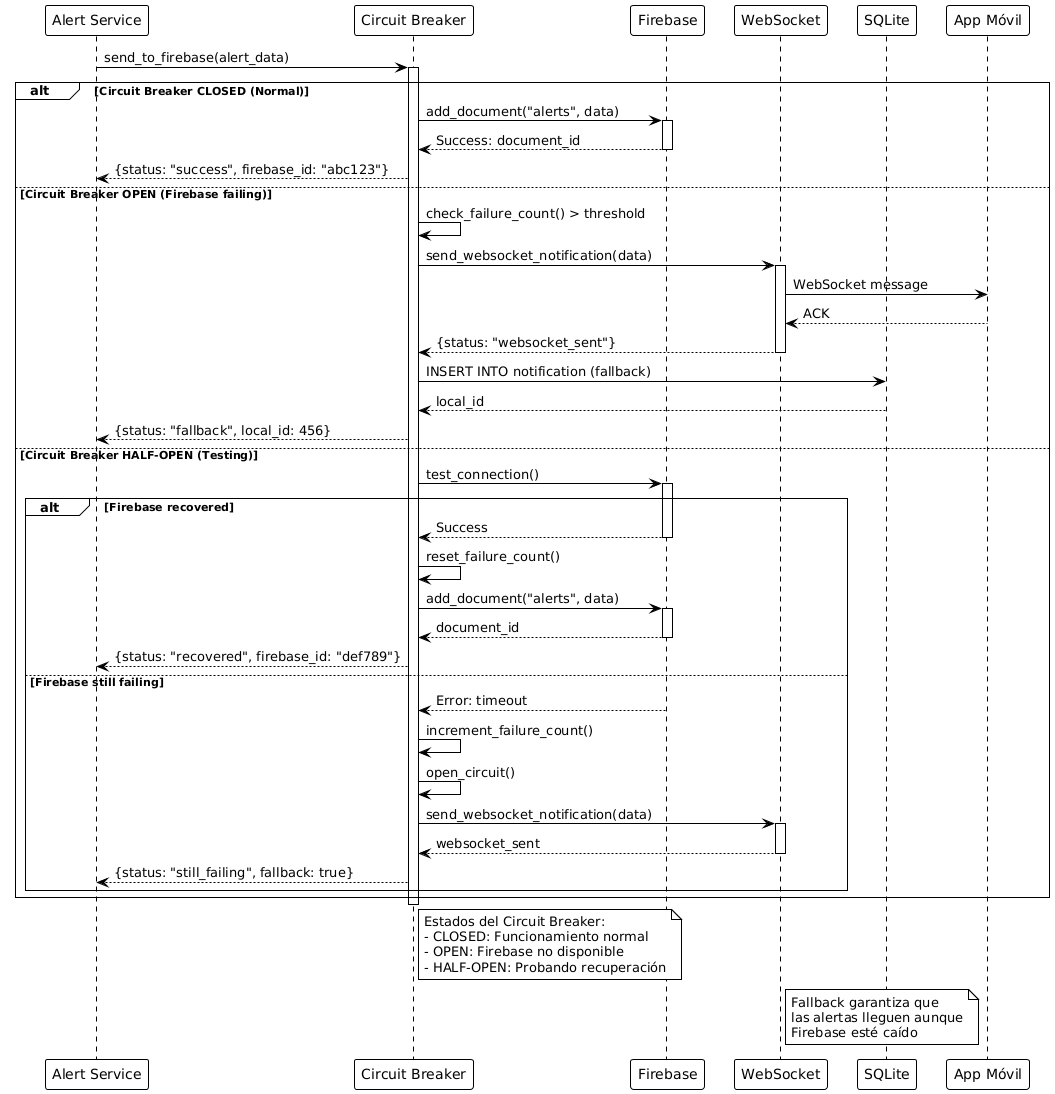

The diagram above was rendered by PlantUML. Its source (embedded in the PNG):
@startuml
!theme plain

participant "Alert Service" as alert
participant "Circuit Breaker" as cb
participant "Firebase" as firebase
participant "WebSocket" as ws
participant "SQLite" as db
participant "App Móvil" as mobile

alert -> cb : send_to_firebase(alert_data)
activate cb

alt Circuit Breaker CLOSED (Normal)
    cb -> firebase : add_document("alerts", data)
    activate firebase
    firebase --> cb : Success: document_id
    deactivate firebase
    cb --> alert : {status: "success", firebase_id: "abc123"}
    
else Circuit Breaker OPEN (Firebase failing)
    cb -> cb : check_failure_count() > threshold
    cb -> ws : send_websocket_notification(data)
    activate ws
    ws -> mobile : WebSocket message
    mobile --> ws : ACK
    ws --> cb : {status: "websocket_sent"}
    deactivate ws
    cb -> db : INSERT INTO notification (fallback)
    db --> cb : local_id
    cb --> alert : {status: "fallback", local_id: 456}
    
else Circuit Breaker HALF-OPEN (Testing)
    cb -> firebase : test_connection()
    activate firebase
    
    alt Firebase recovered
        firebase --> cb : Success
        deactivate firebase
        cb -> cb : reset_failure_count()
        cb -> firebase : add_document("alerts", data)
        activate firebase
        firebase --> cb : document_id
        deactivate firebase
        cb --> alert : {status: "recovered", firebase_id: "def789"}
        
    else Firebase still failing
        firebase --> cb : Error: timeout
        deactivate firebase
        cb -> cb : increment_failure_count()
        cb -> cb : open_circuit()
        cb -> ws : send_websocket_notification(data)
        activate ws
        ws --> cb : websocket_sent
        deactivate ws
        cb --> alert : {status: "still_failing", fallback: true}
    end
end

deactivate cb

note right of cb
Estados del Circuit Breaker:
- CLOSED: Funcionamiento normal
- OPEN: Firebase no disponible
- HALF-OPEN: Probando recuperación
end note

note right of ws
Fallback garantiza que
las alertas lleguen aunque
Firebase esté caído
end note
@enduml